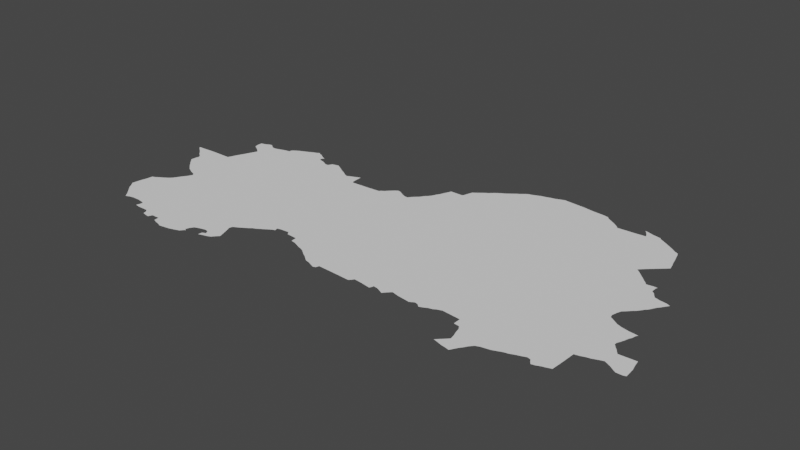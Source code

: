 # Source: Madrid.blend  (saved by Blender 3.6.14; exported with 4.5.12 LTS)
import bpy
from mathutils import Matrix  # noqa: F401  (used for matrix-valued properties, if any)

bpy.ops.wm.read_factory_settings(use_empty=True)
scene = bpy.context.scene
scene.name = 'Scene'

# ---- collections
col_collection = bpy.data.collections.new('Collection'); scene.collection.children.link(col_collection)

# ---- node groups
ng_auto_smooth = bpy.data.node_groups.new('Auto Smooth', 'GeometryNodeTree')
_s = ng_auto_smooth.interface.new_socket(name='Geometry', in_out='OUTPUT', socket_type='NodeSocketGeometry')
_s = ng_auto_smooth.interface.new_socket(name='Geometry', in_out='INPUT', socket_type='NodeSocketGeometry')
_s = ng_auto_smooth.interface.new_socket(name='Angle', in_out='INPUT', socket_type='NodeSocketFloat')
_s.subtype = 'ANGLE'
_s.min_value = 0.0
_s.max_value = 3.142
ng_auto_smooth.is_modifier = True
_N = ng_auto_smooth.nodes; _L = ng_auto_smooth.links
n0 = _N.new('NodeGroupOutput'); n0.name = 'Group Output'; n0.location = (480, -100)
n1 = _N.new('NodeGroupInput'); n1.name = 'Group Input'; n1.location = (-420, -300)
n2 = _N.new('NodeGroupInput'); n2.name = 'Group Input.001'; n2.location = (-60, -100)
n3 = _N.new('GeometryNodeSetShadeSmooth'); n3.name = 'Set Shade Smooth'; n3.location = (120, -100)
n3.domain = 'EDGE'
n4 = _N.new('GeometryNodeSetShadeSmooth'); n4.name = 'Set Shade Smooth.001'; n4.location = (300, -100)
n5 = _N.new('GeometryNodeInputMeshEdgeAngle'); n5.name = 'Edge Angle'; n5.location = (-420, -220)
n6 = _N.new('GeometryNodeInputEdgeSmooth'); n6.name = 'Is Edge Smooth'; n6.location = (-60, -160)
n7 = _N.new('GeometryNodeInputShadeSmooth'); n7.name = 'Is Face Smooth'; n7.location = (-240, -340)
n8 = _N.new('FunctionNodeBooleanMath'); n8.name = 'Boolean Math'; n8.location = (-60, -220)
n9 = _N.new('FunctionNodeCompare'); n9.name = 'Compare'; n9.location = (-240, -180)
n9.operation = 'LESS_EQUAL'
_L.new(n5.outputs[0], n9.inputs[0])
_L.new(n4.outputs[0], n0.inputs[0])
_L.new(n1.outputs[1], n9.inputs[1])
_L.new(n9.outputs[0], n8.inputs[0])
_L.new(n7.outputs[0], n8.inputs[1])
_L.new(n2.outputs[0], n3.inputs[0])
_L.new(n6.outputs[0], n3.inputs[1])
_L.new(n3.outputs[0], n4.inputs[0])
_L.new(n8.outputs[0], n3.inputs[2])
n0.is_active_output = True

# ---- world
world_world = bpy.data.worlds.new('World'); scene.world = world_world
world_world.use_nodes = True; world_world.node_tree.nodes.clear()
_N = world_world.node_tree.nodes; _L = world_world.node_tree.links
n0 = _N.new('ShaderNodeOutputWorld'); n0.name = 'World Output'; n0.location = (300, 300)
n1 = _N.new('ShaderNodeBackground'); n1.name = 'Background'; n1.location = (10, 300)
n1.inputs[0].default_value = (0.05088, 0.05088, 0.05088, 1.0)
_L.new(n1.outputs[0], n0.inputs[0])
n0.is_active_output = True
world_world.color = (0.05088, 0.05088, 0.05088)
world_world.use_sun_shadow = False
world_world.sun_shadow_jitter_overblur = 0.0

# ---- meshes
me_mesh_001 = bpy.data.meshes.new('Mesh.001')
me_mesh_001.from_pydata([(-7.516, 39.66, -1.026e-08), (-7.458, 39.66, -9.933e-08), (-7.476, 39.62, -2.188e-07), (-7.447, 39.6, -9.132e-08), (-7.423, 39.58, -8.882e-08), (-7.268, 38.4, -6.035e-08), (-7.206, 38.32, -1.287e-07), (-7.307, 38.45, 1.629e-07), (-7.294, 38.55, -7.458e-08), (-7.276, 38.63, -1.001e-07), (-7.265, 38.71, -1.015e-07), (-7.234, 38.72, -1.226e-07), (-7.189, 38.75, -9.985e-08), (-7.303, 39.34, -9.9e-08), (-7.296, 39.43, -8.833e-08), (-7.239, 39.27, -6.97e-08), (-7.208, 39.24, -6.931e-08), (-7.288, 39.43, -1.006e-07), (-7.181, 39.21, -8.128e-08), (-7.39, 39.55, -5.982e-08), (-7.361, 39.52, -8.042e-08), (-7.287, 39.67, -1.007e-07), (-7.323, 39.49, 1.084e-07), (-7.297, 39.47, -4.146e-08), (-7.15, 38.26, -2.618e-07), (-7.124, 38.23, -6.854e-08), (-7.102, 38.2, -5.014e-08), (-7.087, 38.18, -3.155e-08), (-7.032, 38.2, -2.717e-08), (-6.984, 38.21, -8.186e-08), (-7.153, 38.77, -1.065e-07), (-7.108, 38.8, -9.484e-08), (-7.08, 38.82, -4.569e-08), (-7.053, 38.85, -1.096e-07), (-7.023, 38.9, -9.192e-08), (-7.102, 39.14, -4.792e-08), (-7.06, 39.12, -2.373e-08), (-7.029, 39.1, -9.814e-08), (-6.991, 38.95, -8.922e-08), (-6.998, 39.09, -7.758e-08), (-6.962, 38.99, -9.828e-08), (-6.967, 39.08, -1.559e-08), (-6.934, 39.05, -2.742e-07), (-6.774, 39.23, -9.688e-08), (-7.148, 39.18, -1.007e-07), (-6.821, 39.62, -1e-07), (-7.013, 39.67, -9.422e-08), (-6.99, 39.72, -9.1e-08), (-6.966, 39.78, -3.946e-08), (-6.943, 39.83, -1.931e-08), (-6.927, 39.86, -4.965e-08), (-6.91, 39.9, -7.967e-08), (-7.006, 40.17, -9.19e-08), (-6.994, 40.12, -1.104e-07), (-6.962, 40.1, -5.87e-08), (-6.929, 40.08, -9.972e-08), (-7.004, 40.23, -1.937e-07), (-6.935, 40.25, -8.482e-08), (-6.807, 38.11, -4.057e-08), (-6.793, 38.15, -4.573e-08), (-6.756, 38.1, 4.469e-08), (-6.68, 38.1, 1.871e-07), (-6.889, 38.21, -9.739e-08), (-6.824, 38.2, -4.488e-08), (-6.791, 38.19, -1.016e-07), (-6.884, 39.96, -9.682e-08), (-6.888, 40.05, -7.401e-08), (-6.857, 40.02, -2.223e-07), (-6.744, 40.23, -1.01e-07), (-6.865, 40.28, -8.886e-08), (-6.903, 40.27, -4.611e-09), (-6.829, 40.25, -4.291e-08), (-6.791, 40.23, 9.883e-09), (-6.679, 40.25, -8.702e-08), (-6.613, 38.1, -9.115e-08), (-6.587, 38.07, -8.145e-08), (-6.466, 38.4, -9.871e-08), (-6.579, 38.03, -8.609e-08), (-6.535, 38.02, 3.685e-09), (-6.481, 38.01, -1.495e-07), (-6.459, 38.06, -1.082e-07), (-6.359, 38.06, -9.965e-08), (-6.613, 40.27, -1.11e-08), (-6.555, 40.28, -3.636e-08), (-6.554, 40.31, -9.566e-07), (-6.535, 40.33, -5.706e-08), (-6.21, 40.32, -1e-07), (-6.502, 40.35, -2.471e-08), (-6.469, 40.37, -4.555e-08), (-6.421, 40.39, -9.222e-08), (-6.354, 38.0, -9.748e-08), (-6.307, 37.98, -6.822e-08), (-6.26, 37.97, -9.944e-08), (-6.208, 37.95, -5.283e-08), (-6.138, 37.96, -1.983e-08), (-6.356, 40.42, -3.374e-08), (-6.295, 40.45, -9.05e-08), (-6.171, 40.45, -6.813e-08), (-6.263, 40.46, 3.449e-09), (-6.231, 40.48, 8.506e-08), (-6.201, 40.46, 2.176e-08), (-6.073, 37.97, -3.416e-08), (-6.009, 37.99, 2.13e-08), (-5.951, 38.01, -6.39e-08), (-5.918, 38.05, -1.765e-07), (-5.93, 38.07, -1.067e-07), (-5.912, 38.12, -8.811e-08), (-5.903, 38.06, -2.838e-09), (-5.886, 38.16, -1.102e-07), (-5.944, 40.28, -9.596e-08), (-5.906, 40.28, -9.507e-08), (-6.026, 40.32, -8.918e-08), (-6.125, 40.42, -2.231e-08), (-6.098, 40.35, 3.327e-07), (-6.086, 40.38, -1.965e-08), (-6.067, 40.39, 3.653e-07), (-6.072, 40.33, 3.86e-08), (-5.982, 40.3, 1.444e-07), (-5.876, 40.33, 2.172e-07), (-5.73, 38.08, -8.674e-08), (-5.727, 38.13, -3.796e-07), (-5.731, 38.08, -7.165e-08), (-5.676, 38.1, -3.802e-08), (-5.631, 38.11, 5.056e-08), (-5.833, 38.18, 3.507e-08), (-5.588, 38.39, -1.009e-07), (-5.752, 38.2, 5.82e-08), (-5.705, 38.19, -3.73e-06), (-5.685, 38.15, -3.75e-07), (-5.796, 40.35, 1.647e-07), (-5.744, 40.32, -8.953e-08), (-5.697, 40.29, -8.691e-08), (-5.648, 40.26, -9.658e-08), (-5.585, 38.13, 4.84e-08), (-5.556, 38.31, 4.803e-09), (-5.57, 38.35, 5.543e-08), (-5.543, 38.18, 2.488e-07), (-5.539, 38.26, -5.044e-08), (-5.521, 38.2, 2.444e-07), (-5.578, 38.43, 2.116e-08), (-5.521, 38.46, -4.134e-08), (-5.472, 38.49, -8.211e-08), (-5.424, 38.52, -4.918e-08), (-5.385, 38.55, -7.115e-08), (-5.565, 40.21, -1.153e-07), (-5.52, 40.19, -2.212e-07), (-5.477, 40.21, -8.173e-08), (-5.606, 40.24, -3.307e-08), (-5.428, 40.23, -6.348e-08), (-5.36, 40.26, 5.404e-08), (-5.356, 38.56, -1.041e-07), (-5.31, 38.59, -9.575e-08), (-5.276, 38.61, -1.325e-07), (-5.197, 38.66, -1.621e-07), (-5.181, 38.71, -1.241e-07), (-5.168, 38.67, 2.724e-09), (-5.146, 38.72, -4.887e-08), (-5.336, 40.1, -8.703e-08), (-5.352, 40.12, -8.187e-08), (-5.095, 40.11, 9.015e-08), (-5.028, 38.73, -1.429e-07), (-4.447, 38.94, -9.849e-08), (-5.0, 38.69, -1.166e-07), (-4.87, 38.68, -1.013e-07), (-4.955, 40.12, -1.03e-07), (-4.938, 40.14, -8.186e-08), (-4.907, 40.16, -1.025e-07), (-4.849, 40.22, 1.028e-07), (-4.862, 38.61, -1.536e-07), (-4.806, 38.6, -1.842e-08), (-4.759, 38.58, -8.763e-08), (-4.712, 38.56, -4.668e-08), (-4.675, 38.55, -3.868e-08), (-4.629, 38.53, -1.088e-07), (-4.59, 38.5, 1.397e-07), (-4.815, 40.25, -9.9e-08), (-4.681, 40.22, -9.518e-08), (-4.593, 40.2, -7.845e-08), (-4.785, 40.27, -7.933e-08), (-4.785, 40.27, -7.333e-08), (-4.747, 40.26, -4.458e-08), (-4.714, 40.24, -2.214e-09), (-4.63, 40.2, 3.855e-08), (-4.447, 38.4, -4.031e-08), (-4.402, 38.39, -6.712e-08), (-4.354, 38.37, -7.634e-08), (-4.563, 38.48, -7.692e-08), (-4.527, 38.46, -2.231e-07), (-4.476, 38.42, 6.406e-08), (-4.563, 40.24, -7.096e-08), (-4.532, 40.27, -8.572e-08), (-4.499, 40.3, -7.551e-08), (-4.466, 40.35, -5.34e-08), (-4.435, 40.38, -8.855e-08), (-4.413, 40.41, -1.822e-09), (-4.399, 40.44, -3.337e-08), (-4.384, 40.47, -8.412e-08), (-4.366, 40.5, -1.564e-08), (-4.307, 38.35, 2.131e-08), (-4.264, 38.4, -9.364e-08), (-4.277, 38.36, 2.606e-08), (-4.341, 40.56, -8.108e-08), (-4.307, 40.64, -9.178e-08), (-4.152, 40.64, -9.942e-08), (-4.138, 40.66, -9.746e-08), (-4.124, 40.71, 7.382e-09), (-4.104, 40.77, -1.009e-07), (-4.039, 38.39, 1.042e-07), (-3.856, 38.38, -9.857e-08), (-3.833, 38.4, -1.095e-07), (-4.062, 40.8, -1.35e-07), (-4.012, 40.84, 1.571e-07), (-3.986, 40.86, -5.482e-08), (-3.953, 40.88, -8.984e-08), (-3.922, 40.91, -8.611e-08), (-3.886, 40.94, -1.049e-07), (-3.839, 40.97, -1.998e-07), (-3.597, 38.4, 3.217e-07), (-3.812, 38.43, -8.706e-08), (-3.717, 38.42, -2.057e-08), (-3.588, 38.42, -8.508e-08), (-3.44, 38.4, -1.372e-07), (-3.578, 38.45, -1.703e-07), (-3.525, 38.44, -4.954e-08), (-3.479, 38.42, -4.78e-08), (-3.404, 38.44, -9.249e-08), (-3.364, 38.48, -9.719e-08), (-3.284, 38.46, -8.08e-08), (-3.207, 38.45, 6.272e-08), (-3.129, 38.44, -9.202e-08), (-3.078, 38.47, -8.078e-09), (-3.038, 38.46, -9.548e-08), (-3.004, 38.43, 1.783e-07), (-2.955, 38.45, -2.915e-08), (-2.92, 38.47, -4.484e-08), (-2.876, 38.48, -6.027e-08), (-2.841, 38.5, -6.37e-08), (-2.314, 40.45, -9.844e-08), (-2.785, 38.52, -4.356e-08), (-2.677, 38.51, -9.236e-08), (-2.568, 38.5, -9.554e-08), (-2.568, 38.41, -9.663e-08), (-1.941, 39.7, -9.902e-08), (-2.544, 38.08, -2.575e-08), (-2.504, 38.12, -9.352e-08), (-2.501, 38.07, 3.877e-08), (-2.438, 38.05, -9.119e-08), (-2.376, 38.04, -9.335e-08), (-2.337, 38.03, -1.83e-07), (-2.314, 38.07, -1.132e-07), (-2.29, 38.11, -1.056e-07), (-2.499, 38.4, -7.716e-08), (-2.476, 38.36, -5.398e-10), (-2.462, 38.16, -7.834e-08), (-2.463, 38.3, -6.294e-08), (-2.446, 38.25, -2.803e-08), (-2.435, 38.19, -1.037e-07), (-2.156, 38.39, -1e-07), (-2.26, 38.15, 4.037e-08), (-2.235, 38.19, -1.159e-07), (-2.2, 38.23, 5.674e-09), (-2.152, 38.25, -4.373e-08), (-2.094, 38.26, 3.715e-08), (-2.045, 38.27, -7.223e-08), (-1.995, 38.29, -1.846e-08), (-1.947, 38.31, 2.036e-08), (-1.898, 38.32, -6.888e-08), (-1.848, 38.34, -8.418e-08), (-1.788, 38.36, -4.922e-09), (-1.252, 39.05, -1.017e-07), (-1.736, 38.38, 6.305e-08), (-1.679, 38.34, -6.968e-08), (-1.657, 38.31, 5.163e-07), (-1.697, 38.37, -9.904e-08), (-1.611, 38.32, 7.224e-08), (-1.565, 38.34, 5.085e-08), (-1.528, 38.35, 3.353e-09), (-1.252, 39.08, -1.046e-07), (-1.515, 39.43, -6.116e-09), (-1.524, 39.47, -8.266e-08), (-1.558, 40.18, -9.366e-08), (-1.77, 40.39, -1.829e-07), (-1.71, 40.45, -1.011e-07), (-1.714, 40.34, 2.047e-08), (-1.675, 40.3, -1.202e-07), (-1.643, 40.27, -1.254e-07), (-1.606, 40.23, -8.765e-08), (-1.573, 40.2, -8.311e-08), (-1.666, 40.49, -7.376e-08), (-1.634, 40.52, -6.847e-08), (-1.601, 40.55, -8.474e-08), (-1.54, 40.69, -6.822e-08), (-1.567, 40.58, -2.391e-07), (-1.524, 40.62, -3.579e-08), (-1.659, 40.97, -1.043e-07), (-1.601, 40.92, -8.4e-08), (-1.616, 40.95, -9.456e-08), (-1.586, 40.86, -6.007e-08), (-1.569, 40.8, -4.616e-08), (-1.556, 40.74, -4.182e-08), (-1.47, 38.37, -6.436e-08), (-1.451, 38.68, -9.897e-08), (-1.461, 38.49, 1.162e-07), (-1.4, 38.69, -5.382e-08), (-1.342, 38.71, -2.811e-09), (-1.179, 38.96, -9.972e-08), (-1.293, 38.72, -3.321e-08), (-1.481, 39.41, -1.81e-09), (-1.452, 39.39, -6.841e-08), (-1.406, 39.36, -1.544e-08), (-1.352, 39.34, 1.16e-07), (-1.508, 39.53, -9.617e-08), (-1.49, 39.58, -1.017e-07), (-1.458, 39.61, -8.955e-08), (-1.429, 39.64, -9.715e-08), (-1.41, 39.66, -8.935e-08), (-1.386, 39.68, -7.845e-08), (-1.362, 39.71, -4.833e-07), (-1.313, 39.77, -9.274e-08), (-1.306, 39.99, -1.002e-07), (-1.289, 39.81, -9.789e-08), (-1.267, 39.85, -6.962e-08), (-1.477, 40.19, 7.573e-08), (-1.446, 40.17, -3.27e-08), (-1.447, 40.1, -1.101e-07), (-1.437, 40.19, -7.786e-08), (-1.394, 40.04, -9.375e-08), (-1.412, 40.07, -1.931e-07), (-1.372, 40.01, -4.444e-08), (-1.244, 38.74, 1.163e-08), (-1.184, 38.76, -1.492e-07), (-1.142, 38.74, -9.125e-08), (-1.105, 38.72, -9.8e-08), (-1.059, 38.69, -3.635e-08), (-0.9475, 38.87, -8.726e-08), (-1.026, 38.67, -3.938e-08), (-1.217, 39.16, -8.6e-08), (-1.233, 39.12, -5.68e-08), (-1.229, 39.02, -7.746e-08), (-1.2, 38.99, -9.789e-08), (-1.156, 38.93, -8.82e-08), (-1.257, 39.32, -7.482e-08), (-1.203, 39.21, -7.014e-08), (-1.186, 39.24, -3.222e-08), (-1.174, 39.29, -8.358e-08), (-1.16, 39.31, 2.173e-07), (-1.242, 39.88, -8.533e-08), (-1.215, 39.92, -1.601e-07), (-1.23, 39.98, -8.013e-08), (-1.185, 39.96, -1.433e-07), (-1.181, 39.96, -1.223e-07), (-0.9544, 38.67, -1.042e-07), (-0.959, 38.94, -9.178e-08), (-0.9238, 38.68, -9.449e-08), (-0.9308, 38.8, -5.208e-08), (-7.245, 38.36, -1.299e-07), (-7.179, 38.29, 6.625e-07), (-7.273, 39.31, 8.645e-08), (-5.231, 38.64, -9.781e-08), (-1.334, 39.75, 3.121e-07), (-3.788, 41.0, 1.202e-07), (-3.763, 41.02, -1.13e-07), (-3.723, 41.05, 2.829e-07), (-3.698, 41.07, -7.884e-08), (-3.665, 41.09, -8.767e-08), (-3.617, 41.13, 2.88e-08), (-3.585, 41.15, -8.081e-08), (-3.543, 41.16, 2.731e-08), (-3.496, 41.18, -3.065e-08), (-3.446, 41.2, -9.612e-08), (-3.398, 41.21, -8.096e-08), (-3.336, 41.23, -6.594e-08), (-3.064, 41.27, -9.01e-08), (-3.287, 41.24, -1.463e-08), (-3.238, 41.26, -7.284e-08), (-3.179, 41.28, -5.921e-08), (-2.792, 41.24, -6.531e-08), (-2.921, 41.26, -3.921e-08), (-2.595, 41.22, -1.03e-07), (-2.564, 41.19, 1.26e-07), (-2.652, 41.23, -6.798e-08), (-2.514, 41.16, -1.091e-07), (-2.466, 41.13, -9.482e-08), (-2.411, 41.09, -2.255e-07), (-2.385, 41.06, -9.386e-08), (-2.168, 41.07, -6.823e-08), (-2.05, 41.08, -6.291e-08), (-2.117, 41.19, 1.736e-06), (-2.091, 41.16, -5.34e-08), (-2.074, 41.18, -6.469e-09), (-2.066, 41.12, -8.207e-08), (-2.011, 41.16, -7.507e-08), (-1.96, 41.15, -1.593e-08), (-1.895, 41.12, -5.608e-08), (-1.914, 41.14, -8.258e-08), (-1.841, 41.09, -6.626e-08), (-1.792, 41.06, -9.208e-08), (-1.744, 41.03, -4.436e-08), (-1.698, 41.0, 3.024e-08)], [(178, 179), (119, 121), (349, 350)], [(1, 2, 0), (9, 6, 355), (9, 356, 6), (8, 9, 7), (9, 5, 7), (12, 9, 11), (17, 357, 13), (17, 15, 357), (17, 16, 15), (21, 19, 4), (21, 4, 1), (21, 17, 23), (9, 25, 24), (9, 27, 26), (9, 26, 25), (31, 9, 30), (76, 32, 33), (76, 31, 32), (34, 76, 33), (37, 36, 35), (43, 39, 37), (43, 41, 39), (17, 44, 18), (37, 35, 17), (43, 37, 45), (45, 21, 46), (45, 47, 48), (49, 45, 48), (52, 54, 53), (57, 52, 56), (59, 60, 58), (64, 63, 76), (40, 76, 38), (43, 40, 42), (76, 40, 43), (51, 45, 50), (65, 45, 51), (67, 68, 65), (69, 52, 57), (72, 52, 71), (74, 61, 64), (78, 77, 75), (79, 78, 76), (76, 80, 79), (81, 80, 76), (76, 45, 68), (83, 76, 82), (85, 76, 84), (86, 76, 85), (87, 88, 86), (91, 90, 81), (92, 91, 81), (96, 86, 95), (98, 86, 96), (100, 86, 99), (97, 86, 100), (92, 101, 94), (92, 103, 102), (104, 103, 92), (92, 106, 105), (106, 92, 76), (76, 108, 106), (110, 76, 109), (109, 76, 86), (116, 111, 86), (116, 86, 113), (125, 126, 124), (125, 127, 126), (128, 127, 125), (130, 110, 129), (76, 110, 130), (131, 76, 130), (132, 76, 131), (128, 133, 123), (134, 128, 125), (76, 139, 125), (145, 76, 144), (146, 76, 145), (147, 76, 132), (76, 146, 148), (149, 76, 148), (151, 143, 76), (151, 150, 143), (358, 151, 76), (152, 151, 358), (154, 358, 76), (155, 153, 154), (76, 156, 154), (161, 160, 156), (161, 162, 160), (163, 162, 161), (164, 161, 76), (166, 161, 165), (167, 161, 166), (169, 168, 163), (161, 171, 170), (173, 172, 161), (176, 161, 175), (175, 161, 167), (182, 161, 176), (161, 174, 173), (161, 183, 188), (184, 183, 161), (161, 177, 189), (190, 161, 189), (191, 161, 190), (192, 161, 191), (193, 161, 192), (194, 161, 193), (195, 161, 194), (196, 161, 195), (197, 161, 196), (199, 198, 185), (199, 200, 198), (202, 203, 201), (211, 204, 210), (161, 204, 214), (215, 161, 214), (161, 219, 218), (220, 217, 219), (161, 222, 220), (223, 222, 161), (161, 226, 225), (227, 226, 161), (229, 228, 161), (161, 235, 231), (161, 238, 236), (239, 238, 161), (242, 239, 161), (244, 245, 243), (246, 245, 244), (242, 252, 251), (246, 244, 253), (256, 246, 253), (257, 255, 254), (242, 254, 252), (257, 246, 256), (242, 257, 254), (250, 247, 257), (257, 260, 259), (257, 263, 262), (267, 266, 257), (269, 257, 242), (269, 270, 268), (273, 272, 271), (273, 274, 272), (273, 275, 274), (273, 276, 275), (279, 242, 311), (283, 242, 281), (284, 242, 283), (287, 242, 286), (237, 281, 242), (237, 288, 282), (237, 289, 288), (237, 290, 289), (237, 292, 290), (293, 237, 291), (299, 291, 237), (301, 273, 269), (302, 273, 301), (269, 303, 301), (307, 277, 278), (308, 277, 307), (310, 277, 309), (341, 277, 310), (242, 313, 312), (242, 317, 316), (319, 318, 242), (319, 320, 318), (324, 242, 280), (280, 322, 324), (323, 324, 322), (327, 242, 324), (327, 326, 242), (269, 329, 306), (331, 330, 305), (351, 331, 305), (335, 333, 351), (339, 305, 338), (351, 305, 340), (334, 351, 352), (321, 320, 319), (347, 319, 348), (348, 349, 347), (354, 351, 334), (362, 161, 361), (364, 161, 363), (368, 369, 161), (237, 161, 369), (372, 369, 370), (371, 372, 370), (374, 372, 373), (376, 237, 377), (379, 237, 378), (378, 237, 380), (381, 237, 379), (382, 237, 381), (383, 237, 382), (389, 388, 387), (391, 390, 389), (393, 391, 392), (394, 393, 392), (395, 237, 393), (398, 237, 397), (84, 76, 83), (114, 113, 86), (1, 3, 2), (1, 4, 3), (9, 355, 5), (10, 11, 9), (14, 17, 13), (17, 18, 16), (21, 20, 19), (21, 22, 20), (21, 23, 22), (9, 24, 356), (9, 28, 27), (29, 28, 9), (76, 29, 9), (76, 62, 29), (12, 30, 9), (76, 9, 31), (38, 76, 34), (43, 42, 41), (17, 35, 44), (45, 37, 17), (21, 45, 17), (46, 47, 45), (49, 50, 45), (52, 55, 54), (64, 60, 59), (64, 61, 60), (76, 63, 62), (45, 76, 43), (68, 45, 65), (52, 66, 55), (68, 67, 66), (52, 68, 66), (73, 76, 68), (57, 70, 69), (71, 52, 69), (72, 68, 52), (64, 76, 74), (74, 76, 75), (76, 78, 75), (82, 76, 73), (85, 87, 86), (88, 89, 86), (92, 94, 93), (76, 92, 81), (89, 95, 86), (112, 86, 97), (98, 99, 86), (92, 102, 101), (105, 104, 92), (105, 107, 104), (111, 109, 86), (112, 114, 86), (112, 115, 114), (117, 109, 111), (120, 128, 121), (128, 122, 121), (128, 123, 122), (108, 76, 124), (125, 124, 76), (118, 129, 110), (135, 134, 125), (128, 136, 133), (128, 138, 136), (137, 138, 128), (134, 137, 128), (76, 140, 139), (76, 141, 140), (142, 141, 76), (76, 143, 142), (147, 144, 76), (358, 154, 153), (161, 156, 76), (158, 157, 76), (157, 159, 76), (149, 158, 76), (159, 164, 76), (164, 165, 161), (163, 170, 169), (161, 170, 163), (161, 172, 171), (182, 177, 161), (180, 175, 178), (181, 175, 180), (181, 176, 175), (161, 186, 174), (161, 187, 186), (161, 188, 187), (161, 185, 184), (161, 199, 185), (161, 207, 199), (197, 201, 161), (203, 161, 201), (161, 208, 207), (161, 209, 208), (204, 161, 203), (206, 204, 205), (210, 204, 206), (211, 212, 204), (212, 213, 204), (213, 214, 204), (215, 216, 161), (161, 218, 209), (161, 220, 219), (225, 223, 161), (225, 224, 223), (225, 221, 224), (161, 228, 227), (161, 230, 229), (161, 231, 230), (231, 233, 232), (233, 231, 234), (235, 234, 231), (161, 236, 235), (161, 237, 242), (239, 242, 240), (247, 249, 248), (250, 249, 247), (257, 256, 255), (257, 247, 246), (242, 241, 240), (242, 251, 241), (250, 259, 258), (257, 259, 250), (257, 261, 260), (257, 262, 261), (263, 257, 264), (257, 265, 264), (257, 266, 265), (269, 267, 257), (269, 268, 267), (269, 273, 270), (278, 277, 242), (279, 278, 242), (284, 285, 242), (285, 286, 242), (287, 280, 242), (237, 282, 281), (293, 292, 237), (294, 295, 237), (295, 297, 237), (298, 299, 237), (297, 298, 237), (273, 300, 276), (302, 300, 273), (269, 304, 303), (269, 306, 304), (277, 269, 242), (309, 277, 308), (242, 312, 311), (314, 313, 242), (314, 242, 315), (242, 316, 315), (242, 359, 317), (242, 318, 359), (322, 325, 323), (328, 242, 326), (328, 319, 242), (269, 330, 329), (305, 330, 269), (351, 332, 331), (351, 333, 332), (338, 305, 269), (336, 337, 277), (340, 352, 351), (341, 336, 277), (341, 342, 336), (343, 342, 341), (344, 343, 341), (341, 345, 344), (319, 346, 321), (319, 347, 346), (354, 353, 351), (216, 360, 161), (360, 361, 161), (362, 363, 161), (364, 365, 161), (365, 366, 161), (366, 367, 161), (367, 368, 161), (372, 237, 369), (371, 373, 372), (375, 372, 374), (372, 377, 237), (380, 237, 376), (383, 384, 237), (384, 385, 237), (386, 237, 385), (389, 390, 388), (390, 391, 386), (386, 391, 237), (393, 237, 391), (395, 396, 237), (397, 237, 396), (398, 294, 237), (294, 296, 295)])
me_mesh_001.update()

# ---- objects
ob_mycurve = bpy.data.objects.new('myCurve', me_mesh_001)

# ---- transforms, parenting, visibility, modifiers, constraints
ob_mycurve.location = (0.0, 0.0, 0.0)
_m = ob_mycurve.modifiers.new('Auto Smooth', 'NODES')
_m.node_group = ng_auto_smooth
_gi = [s.identifier for s in ng_auto_smooth.interface.items_tree if s.item_type == 'SOCKET' and s.in_out == 'INPUT']
_m[_gi[1]] = 3.142  # Angle

# ---- collection membership
scene.collection.objects.link(ob_mycurve)

# ---- scene / render settings (as saved in the file)
scene.frame_start = 1; scene.frame_end = 250; scene.frame_set(1)
scene.render.engine = 'BLENDER_EEVEE_NEXT'
scene.cycles.sampling_pattern = 'TABULATED_SOBOL'
scene.cycles.use_light_tree = False
scene.view_settings.view_transform = 'Filmic'
bpy.context.view_layer.update()

# ---- added for rendering (the .blend has no active camera and no usable light): camera, sun
cam_auto = bpy.data.cameras.new('AutoCamera')
cam_auto.lens = 50.0
cam_auto.sensor_width = 36.0
cam_auto.clip_end = 1000.0
ob_auto_camera = bpy.data.objects.new('AutoCamera', cam_auto)
scene.collection.objects.link(ob_auto_camera)
ob_auto_camera.location = (2.61499, 31.4152, 5.46804)
ob_auto_camera.rotation_euler = (1.09748, -7.21219e-08, 0.694738)
scene.camera = ob_auto_camera
light_auto_sun = bpy.data.lights.new('AutoSun', 'SUN')
light_auto_sun.energy = 3.0
light_auto_sun.angle = 0.0523599
ob_auto_sun = bpy.data.objects.new('AutoSun', light_auto_sun)
scene.collection.objects.link(ob_auto_sun)
ob_auto_sun.rotation_euler = (0.872665, 0.174533, 0.523599)
bpy.context.view_layer.update()
